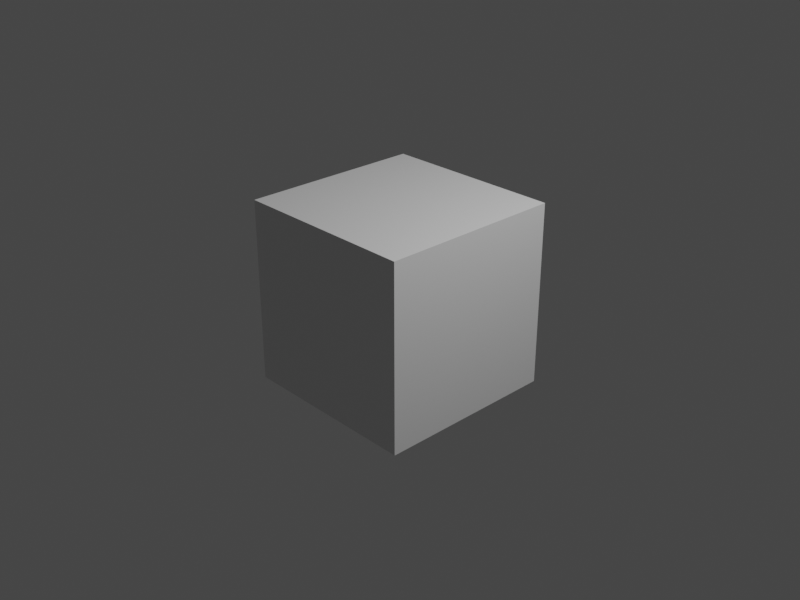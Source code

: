 # Source: cube_compositor.blend  (saved by Blender 2.90.8; exported with 4.5.12 LTS)
import bpy
from mathutils import Matrix  # noqa: F401  (used for matrix-valued properties, if any)

bpy.ops.wm.read_factory_settings(use_empty=True)
scene = bpy.context.scene
scene.name = 'Scene'

# ---- collections
col_collection = bpy.data.collections.new('Collection'); scene.collection.children.link(col_collection)

# ---- materials (node trees are filled in below, after node groups)
mat_material = bpy.data.materials.new('Material')
mat_material.alpha_threshold = 0.0
mat_material.use_transparent_shadow = False
mat_material.line_color = (0.0, 0.0, 0.0, 1.0)

# ---- material node trees
mat_material.use_nodes = True; mat_material.node_tree.nodes.clear()
_N = mat_material.node_tree.nodes; _L = mat_material.node_tree.links
n0 = _N.new('ShaderNodeOutputMaterial'); n0.name = 'Material Output'; n0.location = (300, 300)
n1 = _N.new('ShaderNodeBsdfPrincipled'); n1.name = 'Principled BSDF'; n1.location = (10, 300)
n1.distribution = 'GGX'
n1.subsurface_method = 'BURLEY'
n1.inputs[2].default_value = 0.4
n1.inputs[3].default_value = 1.45
n1.inputs[27].default_value = (0.0, 0.0, 0.0, 1.0)
n1.inputs[28].default_value = 1.0
_L.new(n1.outputs[0], n0.inputs[0])
n0.is_active_output = True

# ---- world
world_world = bpy.data.worlds.new('World'); scene.world = world_world
world_world.use_nodes = True; world_world.node_tree.nodes.clear()
_N = world_world.node_tree.nodes; _L = world_world.node_tree.links
n0 = _N.new('ShaderNodeOutputWorld'); n0.name = 'World Output'; n0.location = (300, 300)
n1 = _N.new('ShaderNodeBackground'); n1.name = 'Background'; n1.location = (10, 300)
n1.inputs[0].default_value = (0.05088, 0.05088, 0.05088, 1.0)
_L.new(n1.outputs[0], n0.inputs[0])
n0.is_active_output = True
world_world.color = (0.05088, 0.05088, 0.05088)
world_world.use_sun_shadow = False
world_world.sun_shadow_jitter_overblur = 0.0

# ---- cameras
cam_camera = bpy.data.cameras.new('Camera')
cam_camera.clip_end = 100.0
cam_camera.ortho_scale = 7.314

# ---- lights
light_light = bpy.data.lights.new('Light', 'POINT')
light_light.transmission_factor = 0.0
light_light.energy = 1000.0
light_light.shadow_soft_size = 0.1
light_light.shadow_maximum_resolution = 0.006
light_light.use_absolute_resolution = True

# ---- meshes
me_cube = bpy.data.meshes.new('Cube')
me_cube.from_pydata([(1.0, 1.0, 1.0), (1.0, 1.0, -1.0), (1.0, -1.0, 1.0), (1.0, -1.0, -1.0), (-1.0, 1.0, 1.0), (-1.0, 1.0, -1.0), (-1.0, -1.0, 1.0), (-1.0, -1.0, -1.0)], [], [(0, 4, 6, 2), (3, 2, 6, 7), (7, 6, 4, 5), (5, 1, 3, 7), (1, 0, 2, 3), (5, 4, 0, 1)])
_uv = me_cube.uv_layers.new(name='UVMap')
_uv.uv.foreach_set('vector', [0.625, 0.5, 0.875, 0.5, 0.875, 0.75, 0.625, 0.75, 0.375, 0.75, 0.625, 0.75, 0.625, 1.0, 0.375, 1.0, 0.375, 0.0, 0.625, 0.0, 0.625, 0.25, 0.375, 0.25, 0.125, 0.5, 0.375, 0.5, 0.375, 0.75, 0.125, 0.75, 0.375, 0.5, 0.625, 0.5, 0.625, 0.75, 0.375, 0.75, 0.375, 0.25, 0.625, 0.25, 0.625, 0.5, 0.375, 0.5])
me_cube.materials.append(mat_material)
me_cube.use_remesh_preserve_volume = False
me_cube.use_remesh_preserve_attributes = False
me_cube.use_mirror_vertex_groups = False
me_cube.update()

# ---- objects
ob_cube = bpy.data.objects.new('Cube', me_cube)
ob_light = bpy.data.objects.new('Light', light_light)
ob_camera = bpy.data.objects.new('Camera', cam_camera)

# ---- transforms, parenting, visibility, modifiers, constraints
ob_cube.location = (0.0, 0.0, 0.0)
ob_cube.lock_rotations_4d = False
ob_cube.empty_display_type = 'ARROWS'
ob_cube.lineart.crease_threshold = 0.0
ob_light.location = (4.076, 1.005, 5.904)
ob_light.rotation_euler = (0.6503, 0.05522, 1.866)
ob_light.lock_rotations_4d = False
ob_light.empty_display_type = 'ARROWS'
ob_light.color = (0.0, 0.0, 0.0, 0.0)
ob_light.lineart.crease_threshold = 0.0
ob_camera.location = (7.359, -6.926, 4.958)
ob_camera.rotation_euler = (1.109, 0.0, 0.8149)
ob_camera.lock_rotations_4d = False
ob_camera.empty_display_type = 'ARROWS'
ob_camera.color = (0.0, 0.0, 0.0, 0.0)
ob_camera.display_type = 'WIRE'
ob_camera.lineart.crease_threshold = 0.0

# ---- collection membership
col_collection.objects.link(ob_cube)
col_collection.objects.link(ob_light)
col_collection.objects.link(ob_camera)

# ---- scene / render settings (as saved in the file)
scene.camera = ob_camera
scene.frame_start = 1; scene.frame_end = 250; scene.frame_set(0)
scene.render.engine = 'BLENDER_EEVEE_NEXT'
scene.render.resolution_x = 640
scene.render.resolution_y = 480
scene.render.resolution_percentage = 50
scene.render.fps = 60
scene.cycles.use_denoising = False
scene.cycles.samples = 128
scene.cycles.sampling_pattern = 'TABULATED_SOBOL'
scene.cycles.use_adaptive_sampling = False
scene.cycles.use_light_tree = False
scene.view_settings.view_transform = 'Filmic'
bpy.context.view_layer.update()
